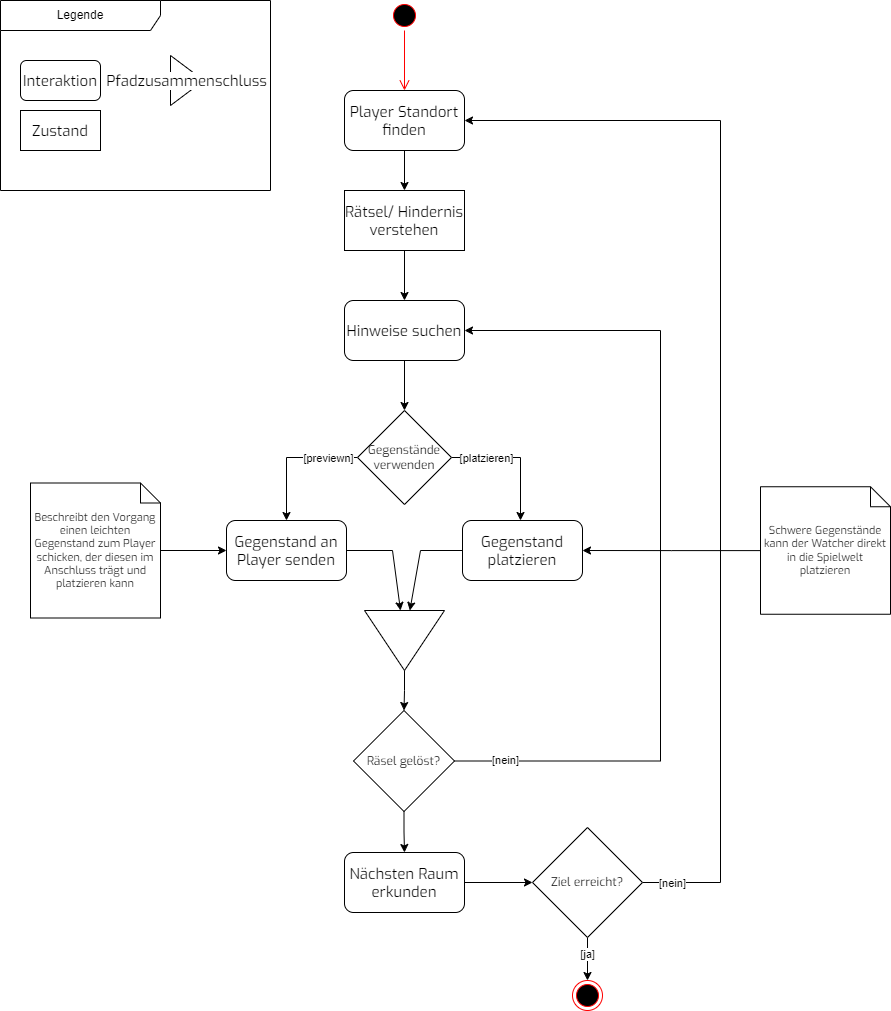

The diagram above was exported from draw.io. Its source (the exported page's mxGraphModel, read from the mxfile embedded in the PNG):
<mxGraphModel dx="2038" dy="1286" grid="1" gridSize="10" guides="1" tooltips="1" connect="1" arrows="1" fold="1" page="1" pageScale="1" pageWidth="827" pageHeight="1169" math="0" shadow="0">
  <root>
    <mxCell id="0" />
    <mxCell id="1" parent="0" />
    <mxCell id="qomoPSLHhlLn26zqeQTq-1" value="Legende" style="shape=umlFrame;whiteSpace=wrap;html=1;pointerEvents=0;recursiveResize=0;container=1;collapsible=0;width=160;" parent="1" vertex="1">
      <mxGeometry x="10" y="10" width="270" height="190" as="geometry" />
    </mxCell>
    <mxCell id="qomoPSLHhlLn26zqeQTq-2" value="Interaktion" style="rounded=1;whiteSpace=wrap;html=1;labelBackgroundColor=default;fontFamily=Exo;fontSource=https%3A%2F%2Ffonts.googleapis.com%2Fcss%3Ffamily%3DExo;fontSize=15;fontColor=rgb(0, 0, 0);fillColor=none;gradientColor=none;" parent="qomoPSLHhlLn26zqeQTq-1" vertex="1">
      <mxGeometry x="20" y="60" width="80" height="40" as="geometry" />
    </mxCell>
    <mxCell id="qomoPSLHhlLn26zqeQTq-3" value="Zustand" style="rounded=0;whiteSpace=wrap;html=1;labelBackgroundColor=default;fontFamily=Exo;fontSource=https%3A%2F%2Ffonts.googleapis.com%2Fcss%3Ffamily%3DExo;fontSize=15;fontColor=rgb(0, 0, 0);fillColor=none;gradientColor=none;" parent="qomoPSLHhlLn26zqeQTq-1" vertex="1">
      <mxGeometry x="20" y="110" width="80" height="40" as="geometry" />
    </mxCell>
    <mxCell id="qomoPSLHhlLn26zqeQTq-4" value="Pfadzusammenschluss" style="triangle;whiteSpace=wrap;html=1;labelBackgroundColor=default;fontFamily=Exo;fontSource=https%3A%2F%2Ffonts.googleapis.com%2Fcss%3Ffamily%3DExo;fontSize=15;fontColor=rgb(0, 0, 0);fillColor=none;gradientColor=none;" parent="qomoPSLHhlLn26zqeQTq-1" vertex="1">
      <mxGeometry x="170" y="55" width="33.33" height="50" as="geometry" />
    </mxCell>
    <mxCell id="qomoPSLHhlLn26zqeQTq-5" value="" style="ellipse;html=1;shape=startState;fillColor=#000000;strokeColor=#ff0000;" parent="1" vertex="1">
      <mxGeometry x="399" y="10" width="30" height="30" as="geometry" />
    </mxCell>
    <mxCell id="qomoPSLHhlLn26zqeQTq-6" value="" style="edgeStyle=orthogonalEdgeStyle;html=1;verticalAlign=bottom;endArrow=open;endSize=8;strokeColor=#ff0000;rounded=0;" parent="1" source="qomoPSLHhlLn26zqeQTq-5" target="ibqX_StAUgFeE7-UABKg-1" edge="1">
      <mxGeometry relative="1" as="geometry">
        <mxPoint x="414" y="100" as="targetPoint" />
      </mxGeometry>
    </mxCell>
    <mxCell id="ibqX_StAUgFeE7-UABKg-3" style="edgeStyle=orthogonalEdgeStyle;rounded=0;orthogonalLoop=1;jettySize=auto;html=1;" parent="1" source="ibqX_StAUgFeE7-UABKg-1" target="ibqX_StAUgFeE7-UABKg-2" edge="1">
      <mxGeometry relative="1" as="geometry" />
    </mxCell>
    <mxCell id="ibqX_StAUgFeE7-UABKg-1" value="Player Standort finden" style="rounded=1;whiteSpace=wrap;html=1;labelBackgroundColor=default;fontFamily=Exo;fontSource=https%3A%2F%2Ffonts.googleapis.com%2Fcss%3Ffamily%3DExo;fontSize=15;fontColor=rgb(0, 0, 0);fillColor=none;gradientColor=none;" parent="1" vertex="1">
      <mxGeometry x="354" y="100" width="120" height="60" as="geometry" />
    </mxCell>
    <mxCell id="s-iUMA0JzgFHRr1BrvVs-1" style="edgeStyle=orthogonalEdgeStyle;rounded=0;orthogonalLoop=1;jettySize=auto;html=1;" parent="1" source="ibqX_StAUgFeE7-UABKg-2" target="ibqX_StAUgFeE7-UABKg-4" edge="1">
      <mxGeometry relative="1" as="geometry" />
    </mxCell>
    <mxCell id="ibqX_StAUgFeE7-UABKg-2" value="Rätsel/ Hindernis verstehen" style="rounded=0;whiteSpace=wrap;html=1;labelBackgroundColor=default;fontFamily=Exo;fontSource=https%3A%2F%2Ffonts.googleapis.com%2Fcss%3Ffamily%3DExo;fontSize=15;fontColor=rgb(0, 0, 0);fillColor=none;gradientColor=none;" parent="1" vertex="1">
      <mxGeometry x="354" y="200" width="120" height="60" as="geometry" />
    </mxCell>
    <mxCell id="s-iUMA0JzgFHRr1BrvVs-5" style="edgeStyle=orthogonalEdgeStyle;rounded=0;orthogonalLoop=1;jettySize=auto;html=1;" parent="1" source="ibqX_StAUgFeE7-UABKg-4" target="s-iUMA0JzgFHRr1BrvVs-4" edge="1">
      <mxGeometry relative="1" as="geometry" />
    </mxCell>
    <mxCell id="ibqX_StAUgFeE7-UABKg-4" value="Hinweise suchen" style="rounded=1;whiteSpace=wrap;html=1;labelBackgroundColor=default;fontFamily=Exo;fontSource=https%3A%2F%2Ffonts.googleapis.com%2Fcss%3Ffamily%3DExo;fontSize=15;fontColor=rgb(0, 0, 0);fillColor=none;gradientColor=none;" parent="1" vertex="1">
      <mxGeometry x="354" y="310" width="120" height="60" as="geometry" />
    </mxCell>
    <mxCell id="s-iUMA0JzgFHRr1BrvVs-7" style="edgeStyle=orthogonalEdgeStyle;rounded=0;orthogonalLoop=1;jettySize=auto;html=1;" parent="1" source="s-iUMA0JzgFHRr1BrvVs-4" target="s-iUMA0JzgFHRr1BrvVs-6" edge="1">
      <mxGeometry relative="1" as="geometry" />
    </mxCell>
    <mxCell id="s-iUMA0JzgFHRr1BrvVs-8" value="[previewn]" style="edgeLabel;html=1;align=center;verticalAlign=middle;resizable=0;points=[];" parent="s-iUMA0JzgFHRr1BrvVs-7" vertex="1" connectable="0">
      <mxGeometry x="-0.646" y="1" relative="1" as="geometry">
        <mxPoint x="-6" y="-1" as="offset" />
      </mxGeometry>
    </mxCell>
    <mxCell id="s-iUMA0JzgFHRr1BrvVs-10" style="edgeStyle=orthogonalEdgeStyle;rounded=0;orthogonalLoop=1;jettySize=auto;html=1;" parent="1" source="s-iUMA0JzgFHRr1BrvVs-4" target="s-iUMA0JzgFHRr1BrvVs-9" edge="1">
      <mxGeometry relative="1" as="geometry">
        <Array as="points">
          <mxPoint x="530" y="467" />
        </Array>
      </mxGeometry>
    </mxCell>
    <mxCell id="s-iUMA0JzgFHRr1BrvVs-11" value="[platzieren]" style="edgeLabel;html=1;align=center;verticalAlign=middle;resizable=0;points=[];" parent="s-iUMA0JzgFHRr1BrvVs-10" vertex="1" connectable="0">
      <mxGeometry x="-0.7542" y="2" relative="1" as="geometry">
        <mxPoint x="18" y="2" as="offset" />
      </mxGeometry>
    </mxCell>
    <mxCell id="s-iUMA0JzgFHRr1BrvVs-4" value="Gegenstände verwenden" style="rhombus;whiteSpace=wrap;html=1;fontFamily=Exo;fontSource=https%3A%2F%2Ffonts.googleapis.com%2Fcss%3Ffamily%3DExo;" parent="1" vertex="1">
      <mxGeometry x="367" y="420" width="94" height="94" as="geometry" />
    </mxCell>
    <mxCell id="s-iUMA0JzgFHRr1BrvVs-13" style="edgeStyle=orthogonalEdgeStyle;rounded=0;orthogonalLoop=1;jettySize=auto;html=1;" parent="1" source="s-iUMA0JzgFHRr1BrvVs-6" target="s-iUMA0JzgFHRr1BrvVs-12" edge="1">
      <mxGeometry relative="1" as="geometry">
        <Array as="points">
          <mxPoint x="402" y="560" />
        </Array>
      </mxGeometry>
    </mxCell>
    <mxCell id="s-iUMA0JzgFHRr1BrvVs-6" value="Gegenstand an Player senden" style="rounded=1;whiteSpace=wrap;html=1;labelBackgroundColor=default;fontFamily=Exo;fontSource=https%3A%2F%2Ffonts.googleapis.com%2Fcss%3Ffamily%3DExo;fontSize=15;fontColor=rgb(0, 0, 0);fillColor=none;gradientColor=none;" parent="1" vertex="1">
      <mxGeometry x="236" y="530" width="120" height="60" as="geometry" />
    </mxCell>
    <mxCell id="s-iUMA0JzgFHRr1BrvVs-34" style="edgeStyle=orthogonalEdgeStyle;rounded=0;orthogonalLoop=1;jettySize=auto;html=1;" parent="1" source="s-iUMA0JzgFHRr1BrvVs-9" target="s-iUMA0JzgFHRr1BrvVs-12" edge="1">
      <mxGeometry relative="1" as="geometry">
        <Array as="points">
          <mxPoint x="430" y="560" />
        </Array>
      </mxGeometry>
    </mxCell>
    <mxCell id="s-iUMA0JzgFHRr1BrvVs-9" value="Gegenstand platzieren" style="rounded=1;whiteSpace=wrap;html=1;labelBackgroundColor=default;fontFamily=Exo;fontSource=https%3A%2F%2Ffonts.googleapis.com%2Fcss%3Ffamily%3DExo;fontSize=15;fontColor=rgb(0, 0, 0);fillColor=none;gradientColor=none;" parent="1" vertex="1">
      <mxGeometry x="472" y="530" width="120" height="60" as="geometry" />
    </mxCell>
    <mxCell id="s-iUMA0JzgFHRr1BrvVs-19" style="edgeStyle=orthogonalEdgeStyle;rounded=0;orthogonalLoop=1;jettySize=auto;html=1;" parent="1" source="s-iUMA0JzgFHRr1BrvVs-12" target="s-iUMA0JzgFHRr1BrvVs-16" edge="1">
      <mxGeometry relative="1" as="geometry" />
    </mxCell>
    <mxCell id="s-iUMA0JzgFHRr1BrvVs-12" value="" style="triangle;whiteSpace=wrap;html=1;labelBackgroundColor=default;fontFamily=Exo;fontSource=https%3A%2F%2Ffonts.googleapis.com%2Fcss%3Ffamily%3DExo;fontSize=15;fontColor=rgb(0, 0, 0);fillColor=none;gradientColor=none;rotation=90;" parent="1" vertex="1">
      <mxGeometry x="384" y="610" width="60" height="80" as="geometry" />
    </mxCell>
    <mxCell id="s-iUMA0JzgFHRr1BrvVs-17" style="edgeStyle=orthogonalEdgeStyle;rounded=0;orthogonalLoop=1;jettySize=auto;html=1;" parent="1" source="s-iUMA0JzgFHRr1BrvVs-16" target="ibqX_StAUgFeE7-UABKg-4" edge="1">
      <mxGeometry relative="1" as="geometry">
        <Array as="points">
          <mxPoint x="670" y="771" />
          <mxPoint x="670" y="340" />
        </Array>
      </mxGeometry>
    </mxCell>
    <mxCell id="s-iUMA0JzgFHRr1BrvVs-18" value="[nein]" style="edgeLabel;html=1;align=center;verticalAlign=middle;resizable=0;points=[];" parent="s-iUMA0JzgFHRr1BrvVs-17" vertex="1" connectable="0">
      <mxGeometry x="-0.8788" y="1" relative="1" as="geometry">
        <mxPoint as="offset" />
      </mxGeometry>
    </mxCell>
    <mxCell id="s-iUMA0JzgFHRr1BrvVs-21" style="edgeStyle=orthogonalEdgeStyle;rounded=0;orthogonalLoop=1;jettySize=auto;html=1;" parent="1" source="s-iUMA0JzgFHRr1BrvVs-16" target="s-iUMA0JzgFHRr1BrvVs-20" edge="1">
      <mxGeometry relative="1" as="geometry" />
    </mxCell>
    <mxCell id="s-iUMA0JzgFHRr1BrvVs-16" value="Räsel gelöst?" style="rhombus;whiteSpace=wrap;html=1;fontFamily=Exo;fontSource=https%3A%2F%2Ffonts.googleapis.com%2Fcss%3Ffamily%3DExo;" parent="1" vertex="1">
      <mxGeometry x="363" y="720" width="101" height="101" as="geometry" />
    </mxCell>
    <mxCell id="s-iUMA0JzgFHRr1BrvVs-23" style="edgeStyle=orthogonalEdgeStyle;rounded=0;orthogonalLoop=1;jettySize=auto;html=1;" parent="1" source="s-iUMA0JzgFHRr1BrvVs-20" target="s-iUMA0JzgFHRr1BrvVs-22" edge="1">
      <mxGeometry relative="1" as="geometry" />
    </mxCell>
    <mxCell id="s-iUMA0JzgFHRr1BrvVs-20" value="Nächsten Raum erkunden" style="rounded=1;whiteSpace=wrap;html=1;labelBackgroundColor=default;fontFamily=Exo;fontSource=https%3A%2F%2Ffonts.googleapis.com%2Fcss%3Ffamily%3DExo;fontSize=15;fontColor=rgb(0, 0, 0);fillColor=none;gradientColor=none;" parent="1" vertex="1">
      <mxGeometry x="354" y="862" width="120" height="60" as="geometry" />
    </mxCell>
    <mxCell id="s-iUMA0JzgFHRr1BrvVs-24" style="edgeStyle=orthogonalEdgeStyle;rounded=0;orthogonalLoop=1;jettySize=auto;html=1;" parent="1" source="s-iUMA0JzgFHRr1BrvVs-22" target="ibqX_StAUgFeE7-UABKg-1" edge="1">
      <mxGeometry relative="1" as="geometry">
        <Array as="points">
          <mxPoint x="730" y="892" />
          <mxPoint x="730" y="130" />
        </Array>
      </mxGeometry>
    </mxCell>
    <mxCell id="s-iUMA0JzgFHRr1BrvVs-25" value="[nein]" style="edgeLabel;html=1;align=center;verticalAlign=middle;resizable=0;points=[];" parent="s-iUMA0JzgFHRr1BrvVs-24" vertex="1" connectable="0">
      <mxGeometry x="-0.9194" y="4" relative="1" as="geometry">
        <mxPoint x="-15" y="4" as="offset" />
      </mxGeometry>
    </mxCell>
    <mxCell id="s-iUMA0JzgFHRr1BrvVs-27" style="edgeStyle=orthogonalEdgeStyle;rounded=0;orthogonalLoop=1;jettySize=auto;html=1;" parent="1" source="s-iUMA0JzgFHRr1BrvVs-22" target="s-iUMA0JzgFHRr1BrvVs-26" edge="1">
      <mxGeometry relative="1" as="geometry" />
    </mxCell>
    <mxCell id="s-iUMA0JzgFHRr1BrvVs-35" value="[ja]" style="edgeLabel;html=1;align=center;verticalAlign=middle;resizable=0;points=[];" parent="s-iUMA0JzgFHRr1BrvVs-27" vertex="1" connectable="0">
      <mxGeometry x="-0.2429" y="-1" relative="1" as="geometry">
        <mxPoint as="offset" />
      </mxGeometry>
    </mxCell>
    <mxCell id="s-iUMA0JzgFHRr1BrvVs-22" value="Ziel erreicht?" style="rhombus;whiteSpace=wrap;html=1;fontFamily=Exo;fontSource=https%3A%2F%2Ffonts.googleapis.com%2Fcss%3Ffamily%3DExo;" parent="1" vertex="1">
      <mxGeometry x="542" y="837" width="110" height="110" as="geometry" />
    </mxCell>
    <mxCell id="s-iUMA0JzgFHRr1BrvVs-26" value="" style="ellipse;html=1;shape=endState;fillColor=#000000;strokeColor=#ff0000;" parent="1" vertex="1">
      <mxGeometry x="582" y="990" width="30" height="30" as="geometry" />
    </mxCell>
    <mxCell id="s-iUMA0JzgFHRr1BrvVs-29" style="edgeStyle=orthogonalEdgeStyle;rounded=0;orthogonalLoop=1;jettySize=auto;html=1;" parent="1" source="s-iUMA0JzgFHRr1BrvVs-28" target="s-iUMA0JzgFHRr1BrvVs-6" edge="1">
      <mxGeometry relative="1" as="geometry" />
    </mxCell>
    <mxCell id="s-iUMA0JzgFHRr1BrvVs-28" value="Beschreibt den Vorgang einen leichten Gegenstand zum Player schicken, der diesen im Anschluss trägt und platzieren kann" style="shape=note;size=20;whiteSpace=wrap;html=1;labelBackgroundColor=default;fontFamily=Exo;fontSource=https%3A%2F%2Ffonts.googleapis.com%2Fcss%3Ffamily%3DExo;fontSize=11;fontColor=rgb(0, 0, 0);fillColor=none;gradientColor=none;" parent="1" vertex="1">
      <mxGeometry x="40" y="492.5" width="130" height="135" as="geometry" />
    </mxCell>
    <mxCell id="s-iUMA0JzgFHRr1BrvVs-31" style="edgeStyle=orthogonalEdgeStyle;rounded=0;orthogonalLoop=1;jettySize=auto;html=1;" parent="1" source="s-iUMA0JzgFHRr1BrvVs-30" target="s-iUMA0JzgFHRr1BrvVs-9" edge="1">
      <mxGeometry relative="1" as="geometry" />
    </mxCell>
    <mxCell id="s-iUMA0JzgFHRr1BrvVs-30" value="Schwere Gegenstände kann der Watcher direkt in die Spielwelt platzieren" style="shape=note;size=20;whiteSpace=wrap;html=1;labelBackgroundColor=default;fontFamily=Exo;fontSource=https%3A%2F%2Ffonts.googleapis.com%2Fcss%3Ffamily%3DExo;fontSize=11;fontColor=rgb(0, 0, 0);fillColor=none;gradientColor=none;" parent="1" vertex="1">
      <mxGeometry x="770" y="496.25" width="130" height="127.5" as="geometry" />
    </mxCell>
  </root>
</mxGraphModel>